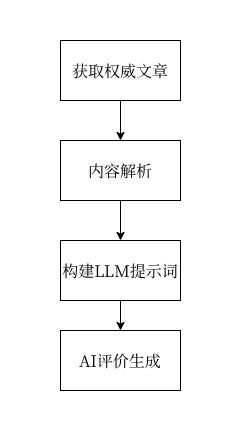

The diagram above was exported from draw.io. Its source (the exported page's mxGraphModel, read from the mxfile embedded in the PNG):
<mxGraphModel dx="194" dy="359" grid="1" gridSize="10" guides="1" tooltips="1" connect="1" arrows="1" fold="1" page="1" pageScale="1" pageWidth="827" pageHeight="1169" background="#ffffff" math="0" shadow="0">
  <root>
    <mxCell id="0" />
    <mxCell id="1" parent="0" />
    <mxCell id="6" style="edgeStyle=none;html=1;exitX=0.5;exitY=1;exitDx=0;exitDy=0;entryX=0.5;entryY=0;entryDx=0;entryDy=0;fontSize=16;fontFamily=宋体;" parent="1" source="2" target="3" edge="1">
      <mxGeometry relative="1" as="geometry" />
    </mxCell>
    <mxCell id="2" value="获取权威文章" style="rounded=0;whiteSpace=wrap;html=1;fontSize=16;fontFamily=宋体;" parent="1" vertex="1">
      <mxGeometry x="310" y="60" width="120" height="60" as="geometry" />
    </mxCell>
    <mxCell id="7" style="edgeStyle=none;html=1;exitX=0.5;exitY=1;exitDx=0;exitDy=0;entryX=0.5;entryY=0;entryDx=0;entryDy=0;fontSize=16;fontFamily=宋体;" parent="1" source="3" target="4" edge="1">
      <mxGeometry relative="1" as="geometry" />
    </mxCell>
    <mxCell id="3" value="内容解析" style="rounded=0;whiteSpace=wrap;html=1;fontSize=16;fontFamily=宋体;" parent="1" vertex="1">
      <mxGeometry x="310" y="160" width="120" height="60" as="geometry" />
    </mxCell>
    <mxCell id="8" style="edgeStyle=none;html=1;exitX=0.5;exitY=1;exitDx=0;exitDy=0;fontSize=16;fontFamily=宋体;" parent="1" source="4" target="5" edge="1">
      <mxGeometry relative="1" as="geometry" />
    </mxCell>
    <mxCell id="4" value="构建LLM提示词" style="rounded=0;whiteSpace=wrap;html=1;fontSize=16;fontFamily=宋体;" parent="1" vertex="1">
      <mxGeometry x="310" y="260" width="120" height="60" as="geometry" />
    </mxCell>
    <mxCell id="5" value="AI评价生成" style="rounded=0;whiteSpace=wrap;html=1;fontSize=16;fontFamily=宋体;" parent="1" vertex="1">
      <mxGeometry x="310" y="350" width="120" height="60" as="geometry" />
    </mxCell>
    <mxCell id="9" value="" style="rounded=0;whiteSpace=wrap;html=1;textOpacity=0;labelBorderColor=light-dark(#000000,#FFFFFF);fontColor=none;noLabel=1;strokeColor=none;fontFamily=宋体;" parent="1" vertex="1">
      <mxGeometry x="250" y="230" width="10" height="30" as="geometry" />
    </mxCell>
    <mxCell id="11" value="" style="rounded=0;whiteSpace=wrap;html=1;textOpacity=0;labelBorderColor=light-dark(#000000,#FFFFFF);fontColor=none;noLabel=1;strokeColor=none;fontFamily=宋体;" parent="1" vertex="1">
      <mxGeometry x="365" y="420" width="10" height="30" as="geometry" />
    </mxCell>
    <mxCell id="12" value="" style="rounded=0;whiteSpace=wrap;html=1;textOpacity=0;labelBorderColor=light-dark(#000000,#FFFFFF);fontColor=none;noLabel=1;strokeColor=none;fontFamily=宋体;" parent="1" vertex="1">
      <mxGeometry x="470" y="230" width="10" height="30" as="geometry" />
    </mxCell>
    <mxCell id="13" value="" style="rounded=0;whiteSpace=wrap;html=1;textOpacity=0;labelBorderColor=light-dark(#000000,#FFFFFF);fontColor=none;noLabel=1;strokeColor=none;fontFamily=宋体;" parent="1" vertex="1">
      <mxGeometry x="365" y="20" width="10" height="30" as="geometry" />
    </mxCell>
  </root>
</mxGraphModel>